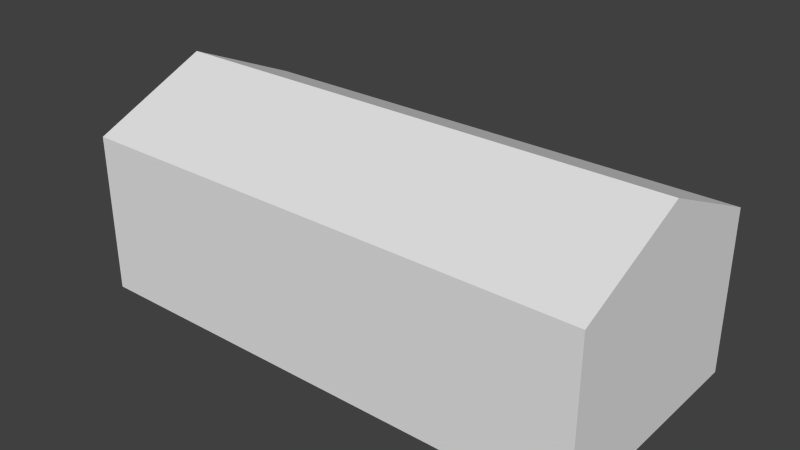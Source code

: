 # Source: house_02_bland.blend  (saved by Blender 2.72.0; exported with 4.5.12 LTS)
import bpy
from mathutils import Matrix  # noqa: F401  (used for matrix-valued properties, if any)

bpy.ops.wm.read_factory_settings(use_empty=True)
scene = bpy.context.scene
scene.name = 'Scene'

# ---- collections
col_collection_1 = bpy.data.collections.new('Collection 1'); scene.collection.children.link(col_collection_1)

# ---- materials (node trees are filled in below, after node groups)
mat_material = bpy.data.materials.new('Material')
mat_material.alpha_threshold = 0.0
mat_material.use_transparent_shadow = False
mat_material.roughness = 0.5
mat_material.line_color = (0.0, 0.0, 0.0, 1.0)

# ---- material node trees

# ---- world
world_world = bpy.data.worlds.new('World'); scene.world = world_world
world_world.color = (0.05088, 0.05088, 0.05088)
world_world.use_sun_shadow = False
world_world.sun_shadow_jitter_overblur = 0.0
world_world.cycles.sampling_method = 'MANUAL'
world_world.cycles.sample_map_resolution = 256

# ---- meshes
me_cube = bpy.data.meshes.new('Cube')
me_cube.from_pydata([(1.0, 1.0, -1.0), (1.0, -1.0, -1.0), (-1.0, -1.0, -1.0), (-1.0, 1.0, -1.0), (1.0, 1.0, 1.0), (1.0, -1.0, 1.0), (-1.0, -1.0, 1.0), (-1.0, 1.0, 1.0), (1.0, -5.96e-08, -1.0), (-1.0, 2.98e-07, -1.0), (1.0, -5.364e-07, 1.656), (-1.0, 1.788e-07, 1.656)], [], [(8, 1, 2, 9), (10, 11, 6, 5), (8, 10, 5, 1), (1, 5, 6, 2), (9, 11, 7, 3), (4, 0, 3, 7), (0, 8, 9, 3), (4, 7, 11, 10), (0, 4, 10, 8), (2, 6, 11, 9)])
me_cube.materials.append(mat_material)
me_cube.use_remesh_preserve_volume = False
me_cube.use_remesh_preserve_attributes = False
me_cube.use_mirror_vertex_groups = False
me_cube.update()

# ---- objects
ob_house02_bland = bpy.data.objects.new('House02_bland', me_cube)

# ---- transforms, parenting, visibility, modifiers, constraints
ob_house02_bland.location = (0.0, 0.0, 1.457)
ob_house02_bland.scale = (5.311, 2.45, 1.644)
ob_house02_bland.lock_rotations_4d = False
ob_house02_bland.empty_display_type = 'ARROWS'
ob_house02_bland.lineart.crease_threshold = 0.0

# ---- collection membership
col_collection_1.objects.link(ob_house02_bland)

# ---- scene / render settings (as saved in the file)
scene.frame_start = 1; scene.frame_end = 250; scene.frame_set(1)
scene.render.engine = 'BLENDER_EEVEE_NEXT'
scene.render.resolution_percentage = 50
scene.render.fps = 30
scene.render.dither_intensity = 0.0
scene.cycles.use_denoising = False
scene.cycles.samples = 10
scene.cycles.sampling_pattern = 'TABULATED_SOBOL'
scene.cycles.light_sampling_threshold = 0.0
scene.cycles.use_adaptive_sampling = False
scene.cycles.use_light_tree = False
scene.cycles.blur_glossy = 0.0
scene.cycles.pixel_filter_type = 'GAUSSIAN'
scene.cycles.sample_clamp_indirect = 0.0
scene.view_settings.view_transform = 'Standard'
bpy.context.view_layer.update()

# ---- added for rendering (the .blend has no active camera and no usable light): camera, sun
cam_auto = bpy.data.cameras.new('AutoCamera')
cam_auto.lens = 50.0
cam_auto.sensor_width = 36.0
cam_auto.clip_end = 1000.0
ob_auto_camera = bpy.data.objects.new('AutoCamera', cam_auto)
scene.collection.objects.link(ob_auto_camera)
ob_auto_camera.location = (11.5528, -13.8633, 11.2376)
ob_auto_camera.rotation_euler = (1.09748, -7.21219e-08, 0.694738)
scene.camera = ob_auto_camera
light_auto_sun = bpy.data.lights.new('AutoSun', 'SUN')
light_auto_sun.energy = 3.0
light_auto_sun.angle = 0.0523599
ob_auto_sun = bpy.data.objects.new('AutoSun', light_auto_sun)
scene.collection.objects.link(ob_auto_sun)
ob_auto_sun.rotation_euler = (0.872665, 0.174533, 0.523599)
bpy.context.view_layer.update()
